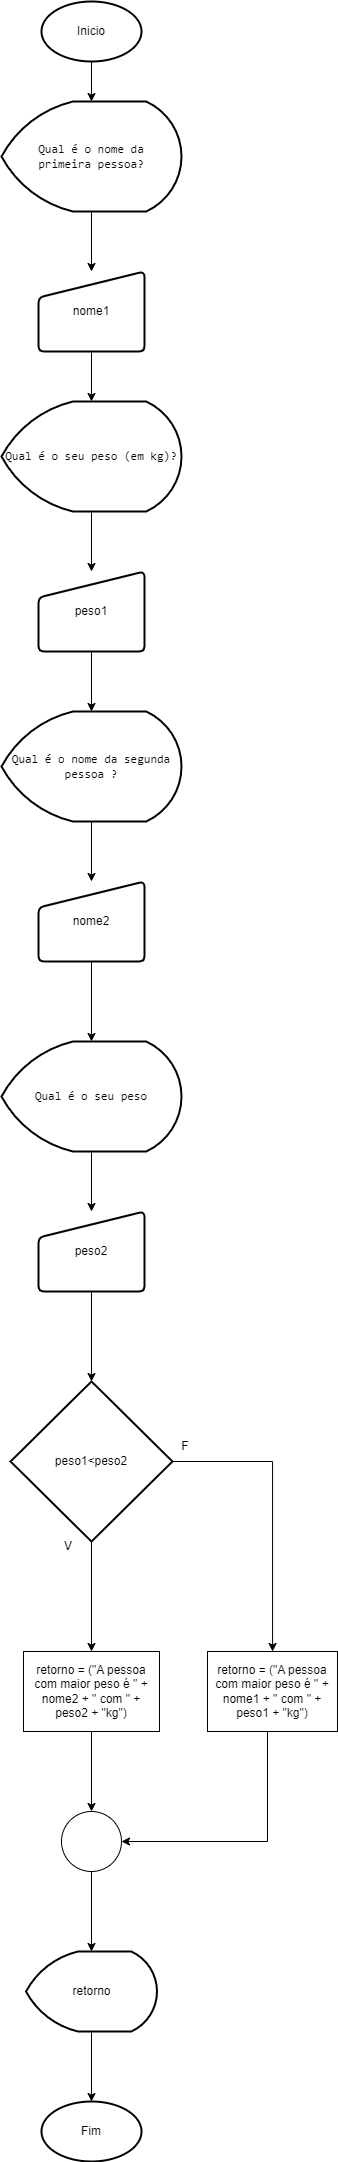

The diagram above was exported from draw.io. Its source (the exported page's mxGraphModel, read from the mxfile embedded in the PNG):
<mxGraphModel dx="558" dy="928" grid="1" gridSize="10" guides="1" tooltips="1" connect="1" arrows="1" fold="1" page="1" pageScale="1" pageWidth="827" pageHeight="1169" math="0" shadow="0">
  <root>
    <mxCell id="0" />
    <mxCell id="1" parent="0" />
    <mxCell id="v1AcdI2ukKxLIlfaCGFp-14" value="" style="edgeStyle=orthogonalEdgeStyle;rounded=0;orthogonalLoop=1;jettySize=auto;html=1;" edge="1" parent="1" source="v1AcdI2ukKxLIlfaCGFp-1" target="v1AcdI2ukKxLIlfaCGFp-2">
      <mxGeometry relative="1" as="geometry" />
    </mxCell>
    <mxCell id="v1AcdI2ukKxLIlfaCGFp-1" value="Inicio" style="strokeWidth=2;html=1;shape=mxgraph.flowchart.start_1;whiteSpace=wrap;" vertex="1" parent="1">
      <mxGeometry x="364" y="40" width="100" height="60" as="geometry" />
    </mxCell>
    <mxCell id="v1AcdI2ukKxLIlfaCGFp-15" value="" style="edgeStyle=orthogonalEdgeStyle;rounded=0;orthogonalLoop=1;jettySize=auto;html=1;" edge="1" parent="1" source="v1AcdI2ukKxLIlfaCGFp-2" target="v1AcdI2ukKxLIlfaCGFp-3">
      <mxGeometry relative="1" as="geometry" />
    </mxCell>
    <mxCell id="v1AcdI2ukKxLIlfaCGFp-2" value="&lt;font face=&quot;Consolas, Courier New, monospace&quot;&gt;Qual é o nome da &lt;br&gt;primeira pessoa?&lt;/font&gt;" style="strokeWidth=2;html=1;shape=mxgraph.flowchart.display;whiteSpace=wrap;" vertex="1" parent="1">
      <mxGeometry x="324" y="140" width="180" height="110" as="geometry" />
    </mxCell>
    <mxCell id="v1AcdI2ukKxLIlfaCGFp-56" value="" style="edgeStyle=orthogonalEdgeStyle;rounded=0;orthogonalLoop=1;jettySize=auto;html=1;" edge="1" parent="1" source="v1AcdI2ukKxLIlfaCGFp-3" target="v1AcdI2ukKxLIlfaCGFp-45">
      <mxGeometry relative="1" as="geometry" />
    </mxCell>
    <mxCell id="v1AcdI2ukKxLIlfaCGFp-3" value="nome1" style="html=1;strokeWidth=2;shape=manualInput;whiteSpace=wrap;rounded=1;size=26;arcSize=11;" vertex="1" parent="1">
      <mxGeometry x="361" y="310" width="106" height="80" as="geometry" />
    </mxCell>
    <mxCell id="v1AcdI2ukKxLIlfaCGFp-26" value="Fim" style="strokeWidth=2;html=1;shape=mxgraph.flowchart.start_1;whiteSpace=wrap;" vertex="1" parent="1">
      <mxGeometry x="364" y="2140" width="100" height="60" as="geometry" />
    </mxCell>
    <mxCell id="v1AcdI2ukKxLIlfaCGFp-44" value="" style="edgeStyle=orthogonalEdgeStyle;rounded=0;orthogonalLoop=1;jettySize=auto;html=1;" edge="1" source="v1AcdI2ukKxLIlfaCGFp-45" target="v1AcdI2ukKxLIlfaCGFp-46" parent="1">
      <mxGeometry relative="1" as="geometry" />
    </mxCell>
    <mxCell id="v1AcdI2ukKxLIlfaCGFp-45" value="&lt;font face=&quot;Consolas, Courier New, monospace&quot;&gt;Qual é o seu peso (em kg)?&lt;/font&gt;" style="strokeWidth=2;html=1;shape=mxgraph.flowchart.display;whiteSpace=wrap;" vertex="1" parent="1">
      <mxGeometry x="324" y="440" width="180" height="110" as="geometry" />
    </mxCell>
    <mxCell id="v1AcdI2ukKxLIlfaCGFp-57" value="" style="edgeStyle=orthogonalEdgeStyle;rounded=0;orthogonalLoop=1;jettySize=auto;html=1;" edge="1" parent="1" source="v1AcdI2ukKxLIlfaCGFp-46" target="v1AcdI2ukKxLIlfaCGFp-48">
      <mxGeometry relative="1" as="geometry" />
    </mxCell>
    <mxCell id="v1AcdI2ukKxLIlfaCGFp-46" value="peso1" style="html=1;strokeWidth=2;shape=manualInput;whiteSpace=wrap;rounded=1;size=26;arcSize=11;" vertex="1" parent="1">
      <mxGeometry x="361" y="610" width="106" height="80" as="geometry" />
    </mxCell>
    <mxCell id="v1AcdI2ukKxLIlfaCGFp-47" value="" style="edgeStyle=orthogonalEdgeStyle;rounded=0;orthogonalLoop=1;jettySize=auto;html=1;" edge="1" source="v1AcdI2ukKxLIlfaCGFp-48" target="v1AcdI2ukKxLIlfaCGFp-49" parent="1">
      <mxGeometry relative="1" as="geometry" />
    </mxCell>
    <mxCell id="v1AcdI2ukKxLIlfaCGFp-48" value="&lt;font face=&quot;Consolas, Courier New, monospace&quot;&gt;Qual é o nome da segunda pessoa ?&lt;/font&gt;" style="strokeWidth=2;html=1;shape=mxgraph.flowchart.display;whiteSpace=wrap;" vertex="1" parent="1">
      <mxGeometry x="324" y="750" width="180" height="110" as="geometry" />
    </mxCell>
    <mxCell id="v1AcdI2ukKxLIlfaCGFp-58" value="" style="edgeStyle=orthogonalEdgeStyle;rounded=0;orthogonalLoop=1;jettySize=auto;html=1;" edge="1" parent="1" source="v1AcdI2ukKxLIlfaCGFp-49" target="v1AcdI2ukKxLIlfaCGFp-51">
      <mxGeometry relative="1" as="geometry" />
    </mxCell>
    <mxCell id="v1AcdI2ukKxLIlfaCGFp-49" value="nome2" style="html=1;strokeWidth=2;shape=manualInput;whiteSpace=wrap;rounded=1;size=26;arcSize=11;" vertex="1" parent="1">
      <mxGeometry x="361" y="920" width="106" height="80" as="geometry" />
    </mxCell>
    <mxCell id="v1AcdI2ukKxLIlfaCGFp-50" value="" style="edgeStyle=orthogonalEdgeStyle;rounded=0;orthogonalLoop=1;jettySize=auto;html=1;" edge="1" source="v1AcdI2ukKxLIlfaCGFp-51" target="v1AcdI2ukKxLIlfaCGFp-52" parent="1">
      <mxGeometry relative="1" as="geometry" />
    </mxCell>
    <mxCell id="v1AcdI2ukKxLIlfaCGFp-51" value="&lt;font face=&quot;Consolas, Courier New, monospace&quot;&gt;Qual é o seu peso&lt;/font&gt;" style="strokeWidth=2;html=1;shape=mxgraph.flowchart.display;whiteSpace=wrap;" vertex="1" parent="1">
      <mxGeometry x="324" y="1080" width="180" height="110" as="geometry" />
    </mxCell>
    <mxCell id="v1AcdI2ukKxLIlfaCGFp-77" value="" style="edgeStyle=orthogonalEdgeStyle;rounded=0;orthogonalLoop=1;jettySize=auto;html=1;" edge="1" parent="1" source="v1AcdI2ukKxLIlfaCGFp-52" target="v1AcdI2ukKxLIlfaCGFp-63">
      <mxGeometry relative="1" as="geometry" />
    </mxCell>
    <mxCell id="v1AcdI2ukKxLIlfaCGFp-52" value="peso2" style="html=1;strokeWidth=2;shape=manualInput;whiteSpace=wrap;rounded=1;size=26;arcSize=11;" vertex="1" parent="1">
      <mxGeometry x="361" y="1250" width="106" height="80" as="geometry" />
    </mxCell>
    <mxCell id="v1AcdI2ukKxLIlfaCGFp-67" style="edgeStyle=orthogonalEdgeStyle;rounded=0;orthogonalLoop=1;jettySize=auto;html=1;" edge="1" parent="1" source="v1AcdI2ukKxLIlfaCGFp-63" target="v1AcdI2ukKxLIlfaCGFp-65">
      <mxGeometry relative="1" as="geometry" />
    </mxCell>
    <mxCell id="v1AcdI2ukKxLIlfaCGFp-68" style="edgeStyle=orthogonalEdgeStyle;rounded=0;orthogonalLoop=1;jettySize=auto;html=1;" edge="1" parent="1" source="v1AcdI2ukKxLIlfaCGFp-63" target="v1AcdI2ukKxLIlfaCGFp-66">
      <mxGeometry relative="1" as="geometry" />
    </mxCell>
    <mxCell id="v1AcdI2ukKxLIlfaCGFp-63" value="peso1&amp;lt;peso2" style="strokeWidth=2;html=1;shape=mxgraph.flowchart.decision;whiteSpace=wrap;" vertex="1" parent="1">
      <mxGeometry x="333" y="1420" width="162" height="160" as="geometry" />
    </mxCell>
    <mxCell id="v1AcdI2ukKxLIlfaCGFp-71" style="edgeStyle=orthogonalEdgeStyle;rounded=0;orthogonalLoop=1;jettySize=auto;html=1;" edge="1" parent="1" source="v1AcdI2ukKxLIlfaCGFp-65" target="v1AcdI2ukKxLIlfaCGFp-69">
      <mxGeometry relative="1" as="geometry" />
    </mxCell>
    <mxCell id="v1AcdI2ukKxLIlfaCGFp-65" value="retorno = (&quot;A pessoa com maior peso é &quot; + nome2 + &quot; com &quot; + peso2 + &quot;kg&quot;)" style="rounded=0;whiteSpace=wrap;html=1;" vertex="1" parent="1">
      <mxGeometry x="346" y="1690" width="136" height="80" as="geometry" />
    </mxCell>
    <mxCell id="v1AcdI2ukKxLIlfaCGFp-72" style="edgeStyle=orthogonalEdgeStyle;rounded=0;orthogonalLoop=1;jettySize=auto;html=1;" edge="1" parent="1" source="v1AcdI2ukKxLIlfaCGFp-66" target="v1AcdI2ukKxLIlfaCGFp-69">
      <mxGeometry relative="1" as="geometry">
        <Array as="points">
          <mxPoint x="590" y="1880" />
        </Array>
      </mxGeometry>
    </mxCell>
    <mxCell id="v1AcdI2ukKxLIlfaCGFp-66" value="retorno = (&quot;A pessoa com maior peso é &quot; + nome1 + &quot; com &quot; + peso1 + &quot;kg&quot;)" style="rounded=0;whiteSpace=wrap;html=1;" vertex="1" parent="1">
      <mxGeometry x="530" y="1690" width="130" height="80" as="geometry" />
    </mxCell>
    <mxCell id="v1AcdI2ukKxLIlfaCGFp-73" style="edgeStyle=orthogonalEdgeStyle;rounded=0;orthogonalLoop=1;jettySize=auto;html=1;" edge="1" parent="1" source="v1AcdI2ukKxLIlfaCGFp-69" target="v1AcdI2ukKxLIlfaCGFp-70">
      <mxGeometry relative="1" as="geometry" />
    </mxCell>
    <mxCell id="v1AcdI2ukKxLIlfaCGFp-69" value="" style="verticalLabelPosition=bottom;verticalAlign=top;html=1;shape=mxgraph.flowchart.on-page_reference;" vertex="1" parent="1">
      <mxGeometry x="384" y="1850" width="60" height="60" as="geometry" />
    </mxCell>
    <mxCell id="v1AcdI2ukKxLIlfaCGFp-74" value="" style="edgeStyle=orthogonalEdgeStyle;rounded=0;orthogonalLoop=1;jettySize=auto;html=1;" edge="1" parent="1" source="v1AcdI2ukKxLIlfaCGFp-70" target="v1AcdI2ukKxLIlfaCGFp-26">
      <mxGeometry relative="1" as="geometry" />
    </mxCell>
    <mxCell id="v1AcdI2ukKxLIlfaCGFp-70" value="retorno" style="strokeWidth=2;html=1;shape=mxgraph.flowchart.display;whiteSpace=wrap;" vertex="1" parent="1">
      <mxGeometry x="348.5" y="1990" width="131" height="80" as="geometry" />
    </mxCell>
    <mxCell id="v1AcdI2ukKxLIlfaCGFp-75" value="V" style="text;strokeColor=none;align=center;fillColor=none;html=1;verticalAlign=middle;whiteSpace=wrap;rounded=0;" vertex="1" parent="1">
      <mxGeometry x="361" y="1570" width="60" height="30" as="geometry" />
    </mxCell>
    <mxCell id="v1AcdI2ukKxLIlfaCGFp-76" value="F" style="text;strokeColor=none;align=center;fillColor=none;html=1;verticalAlign=middle;whiteSpace=wrap;rounded=0;" vertex="1" parent="1">
      <mxGeometry x="478" y="1470" width="60" height="30" as="geometry" />
    </mxCell>
  </root>
</mxGraphModel>